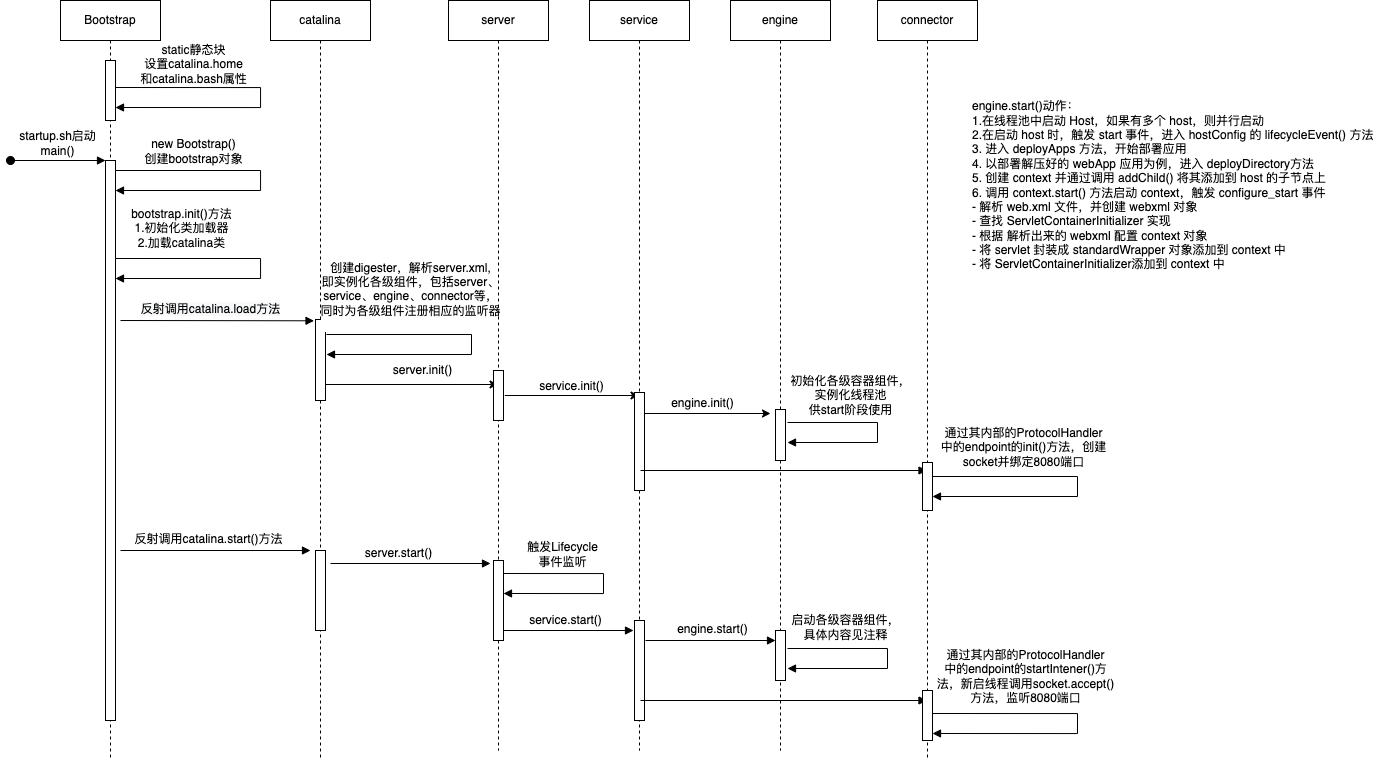

The diagram above was exported from draw.io. Its source (the exported page's mxGraphModel, read from the mxfile embedded in the PNG):
<mxGraphModel dx="1453" dy="952" grid="1" gridSize="10" guides="1" tooltips="1" connect="1" arrows="1" fold="1" page="1" pageScale="1" pageWidth="1100" pageHeight="850" background="none" math="0" shadow="0">
  <root>
    <mxCell id="0" />
    <mxCell id="1" parent="0" />
    <mxCell id="wH8wZP3BYNvLS0moJfGZ-1" value="Bootstrap" style="shape=umlLifeline;perimeter=lifelinePerimeter;whiteSpace=wrap;html=1;container=1;collapsible=0;recursiveResize=0;outlineConnect=0;" parent="1" vertex="1">
      <mxGeometry x="220" y="10" width="100" height="760" as="geometry" />
    </mxCell>
    <mxCell id="wH8wZP3BYNvLS0moJfGZ-2" value="" style="html=1;points=[];perimeter=orthogonalPerimeter;" parent="wH8wZP3BYNvLS0moJfGZ-1" vertex="1">
      <mxGeometry x="45" y="60" width="10" height="60" as="geometry" />
    </mxCell>
    <mxCell id="wH8wZP3BYNvLS0moJfGZ-12" value="" style="html=1;points=[];perimeter=orthogonalPerimeter;" parent="wH8wZP3BYNvLS0moJfGZ-1" vertex="1">
      <mxGeometry x="45" y="160" width="10" height="560" as="geometry" />
    </mxCell>
    <mxCell id="wH8wZP3BYNvLS0moJfGZ-13" value="startup.sh启动&lt;br&gt;main()" style="html=1;verticalAlign=bottom;startArrow=oval;endArrow=block;startSize=8;rounded=0;" parent="wH8wZP3BYNvLS0moJfGZ-1" target="wH8wZP3BYNvLS0moJfGZ-12" edge="1">
      <mxGeometry relative="1" as="geometry">
        <mxPoint x="-50" y="160" as="sourcePoint" />
      </mxGeometry>
    </mxCell>
    <mxCell id="wH8wZP3BYNvLS0moJfGZ-53" value="" style="endArrow=block;endFill=1;html=1;align=left;verticalAlign=top;rounded=0;" parent="wH8wZP3BYNvLS0moJfGZ-1" edge="1">
      <mxGeometry x="-1" relative="1" as="geometry">
        <mxPoint x="60" y="550" as="sourcePoint" />
        <mxPoint x="250" y="550" as="targetPoint" />
      </mxGeometry>
    </mxCell>
    <mxCell id="wH8wZP3BYNvLS0moJfGZ-54" value="反射调用catalina.start()方法" style="edgeLabel;html=1;align=center;verticalAlign=middle;resizable=0;points=[];" parent="wH8wZP3BYNvLS0moJfGZ-53" vertex="1" connectable="0">
      <mxGeometry x="-0.1737" y="1" relative="1" as="geometry">
        <mxPoint x="9" y="-11" as="offset" />
      </mxGeometry>
    </mxCell>
    <mxCell id="wH8wZP3BYNvLS0moJfGZ-8" value="" style="edgeStyle=orthogonalEdgeStyle;html=1;align=left;spacingLeft=2;endArrow=block;rounded=0;elbow=vertical;" parent="1" edge="1">
      <mxGeometry relative="1" as="geometry">
        <mxPoint x="275" y="97" as="sourcePoint" />
        <Array as="points">
          <mxPoint x="420" y="97" />
          <mxPoint x="420" y="117" />
        </Array>
        <mxPoint x="275" y="117" as="targetPoint" />
      </mxGeometry>
    </mxCell>
    <mxCell id="wH8wZP3BYNvLS0moJfGZ-9" value="&lt;span style=&quot;font-size: 11px&quot;&gt;static静态块&lt;br&gt;设置catalina.home&lt;br&gt;和catalina.bash属性&lt;br&gt;&lt;/span&gt;" style="edgeLabel;html=1;align=center;verticalAlign=middle;resizable=0;points=[];" parent="wH8wZP3BYNvLS0moJfGZ-8" vertex="1" connectable="0">
      <mxGeometry x="-0.6" y="1" relative="1" as="geometry">
        <mxPoint x="15" y="-23" as="offset" />
      </mxGeometry>
    </mxCell>
    <mxCell id="wH8wZP3BYNvLS0moJfGZ-32" value="" style="edgeStyle=none;rounded=0;orthogonalLoop=1;jettySize=auto;html=1;" parent="1" target="wH8wZP3BYNvLS0moJfGZ-30" edge="1">
      <mxGeometry relative="1" as="geometry">
        <mxPoint x="485.25" y="394.0000000000002" as="sourcePoint" />
      </mxGeometry>
    </mxCell>
    <mxCell id="wH8wZP3BYNvLS0moJfGZ-10" value="catalina" style="shape=umlLifeline;perimeter=lifelinePerimeter;whiteSpace=wrap;html=1;container=1;collapsible=0;recursiveResize=0;outlineConnect=0;" parent="1" vertex="1">
      <mxGeometry x="430" y="10" width="100" height="760" as="geometry" />
    </mxCell>
    <mxCell id="wH8wZP3BYNvLS0moJfGZ-18" value="" style="html=1;points=[];perimeter=orthogonalPerimeter;" parent="wH8wZP3BYNvLS0moJfGZ-10" vertex="1">
      <mxGeometry x="45" y="319" width="10" height="81" as="geometry" />
    </mxCell>
    <mxCell id="wH8wZP3BYNvLS0moJfGZ-52" value="" style="html=1;points=[];perimeter=orthogonalPerimeter;" parent="wH8wZP3BYNvLS0moJfGZ-10" vertex="1">
      <mxGeometry x="45" y="550" width="10" height="80" as="geometry" />
    </mxCell>
    <mxCell id="wH8wZP3BYNvLS0moJfGZ-56" value="" style="endArrow=block;endFill=1;html=1;edgeStyle=orthogonalEdgeStyle;align=left;verticalAlign=top;rounded=0;" parent="wH8wZP3BYNvLS0moJfGZ-10" edge="1">
      <mxGeometry x="-1" relative="1" as="geometry">
        <mxPoint x="60" y="563" as="sourcePoint" />
        <mxPoint x="220" y="563" as="targetPoint" />
      </mxGeometry>
    </mxCell>
    <mxCell id="wH8wZP3BYNvLS0moJfGZ-57" value="server.start()" style="edgeLabel;html=1;align=center;verticalAlign=middle;resizable=0;points=[];" parent="wH8wZP3BYNvLS0moJfGZ-56" vertex="1" connectable="0">
      <mxGeometry x="-0.1906" y="2" relative="1" as="geometry">
        <mxPoint x="3" y="-9" as="offset" />
      </mxGeometry>
    </mxCell>
    <mxCell id="wH8wZP3BYNvLS0moJfGZ-14" value="" style="edgeStyle=orthogonalEdgeStyle;html=1;align=left;spacingLeft=2;endArrow=block;rounded=0;elbow=vertical;" parent="1" edge="1">
      <mxGeometry relative="1" as="geometry">
        <mxPoint x="275" y="180" as="sourcePoint" />
        <Array as="points">
          <mxPoint x="420" y="180" />
          <mxPoint x="420" y="200" />
        </Array>
        <mxPoint x="275" y="200" as="targetPoint" />
      </mxGeometry>
    </mxCell>
    <mxCell id="wH8wZP3BYNvLS0moJfGZ-15" value="&lt;span style=&quot;font-size: 11px&quot;&gt;new Bootstrap()&lt;/span&gt;&lt;br&gt;&lt;span style=&quot;font-size: 11px&quot;&gt;创建bootstrap对象&lt;/span&gt;" style="edgeLabel;html=1;align=center;verticalAlign=middle;resizable=0;points=[];" parent="wH8wZP3BYNvLS0moJfGZ-14" vertex="1" connectable="0">
      <mxGeometry x="-0.6" y="1" relative="1" as="geometry">
        <mxPoint x="15" y="-19" as="offset" />
      </mxGeometry>
    </mxCell>
    <mxCell id="wH8wZP3BYNvLS0moJfGZ-16" value="" style="edgeStyle=orthogonalEdgeStyle;html=1;align=left;spacingLeft=2;endArrow=block;rounded=0;elbow=vertical;" parent="1" edge="1">
      <mxGeometry relative="1" as="geometry">
        <mxPoint x="275" y="268" as="sourcePoint" />
        <Array as="points">
          <mxPoint x="420" y="268" />
          <mxPoint x="420" y="288" />
        </Array>
        <mxPoint x="275" y="288" as="targetPoint" />
      </mxGeometry>
    </mxCell>
    <mxCell id="wH8wZP3BYNvLS0moJfGZ-17" value="&lt;span style=&quot;font-size: 11px&quot;&gt;bootstrap.init()方法&lt;/span&gt;&lt;br&gt;&lt;span style=&quot;font-size: 11px&quot;&gt;1.初始化类加载器&lt;/span&gt;&lt;br&gt;&lt;span style=&quot;font-size: 11px&quot;&gt;2.加载catalina类&lt;/span&gt;" style="edgeLabel;html=1;align=center;verticalAlign=middle;resizable=0;points=[];" parent="wH8wZP3BYNvLS0moJfGZ-16" vertex="1" connectable="0">
      <mxGeometry x="-0.6" y="1" relative="1" as="geometry">
        <mxPoint x="3" y="-30" as="offset" />
      </mxGeometry>
    </mxCell>
    <mxCell id="wH8wZP3BYNvLS0moJfGZ-21" value="" style="endArrow=block;endFill=1;html=1;align=left;verticalAlign=top;rounded=0;entryX=-0.148;entryY=0.016;entryDx=0;entryDy=0;entryPerimeter=0;" parent="1" target="wH8wZP3BYNvLS0moJfGZ-18" edge="1">
      <mxGeometry x="-1" relative="1" as="geometry">
        <mxPoint x="280" y="330" as="sourcePoint" />
        <mxPoint x="550" y="329" as="targetPoint" />
      </mxGeometry>
    </mxCell>
    <mxCell id="wH8wZP3BYNvLS0moJfGZ-78" value="&lt;span style=&quot;font-size: 12px ; background-color: rgb(248 , 249 , 250)&quot;&gt;反射调用catalina.load方法&lt;/span&gt;" style="edgeLabel;html=1;align=center;verticalAlign=middle;resizable=0;points=[];" parent="wH8wZP3BYNvLS0moJfGZ-21" vertex="1" connectable="0">
      <mxGeometry x="-0.2016" y="-1" relative="1" as="geometry">
        <mxPoint x="12" y="-13" as="offset" />
      </mxGeometry>
    </mxCell>
    <mxCell id="wH8wZP3BYNvLS0moJfGZ-24" value="" style="edgeStyle=orthogonalEdgeStyle;html=1;align=left;spacingLeft=2;endArrow=block;rounded=0;elbow=vertical;" parent="1" edge="1">
      <mxGeometry relative="1" as="geometry">
        <mxPoint x="486" y="344" as="sourcePoint" />
        <Array as="points">
          <mxPoint x="631" y="344" />
          <mxPoint x="631" y="364" />
        </Array>
        <mxPoint x="486" y="364" as="targetPoint" />
      </mxGeometry>
    </mxCell>
    <mxCell id="wH8wZP3BYNvLS0moJfGZ-25" value="&lt;span style=&quot;font-size: 11px&quot;&gt;创建digester，解析server.xml,&lt;br&gt;即实例化各级组件，包括server、&lt;br&gt;service、engine、connector等，&lt;br&gt;同时为各级组件注册相应的监听器&lt;br&gt;&lt;br&gt;&lt;/span&gt;" style="edgeLabel;html=1;align=center;verticalAlign=middle;resizable=0;points=[];" parent="wH8wZP3BYNvLS0moJfGZ-24" vertex="1" connectable="0">
      <mxGeometry x="-0.6" y="1" relative="1" as="geometry">
        <mxPoint x="21" y="-38" as="offset" />
      </mxGeometry>
    </mxCell>
    <mxCell id="wH8wZP3BYNvLS0moJfGZ-36" value="" style="edgeStyle=none;rounded=0;orthogonalLoop=1;jettySize=auto;html=1;" parent="1" edge="1">
      <mxGeometry relative="1" as="geometry">
        <mxPoint x="664.25" y="405.0000000000002" as="sourcePoint" />
        <mxPoint x="798.5" y="405.0000000000002" as="targetPoint" />
      </mxGeometry>
    </mxCell>
    <mxCell id="wH8wZP3BYNvLS0moJfGZ-30" value="server" style="shape=umlLifeline;perimeter=lifelinePerimeter;whiteSpace=wrap;html=1;container=1;collapsible=0;recursiveResize=0;outlineConnect=0;" parent="1" vertex="1">
      <mxGeometry x="608" y="10" width="100" height="750" as="geometry" />
    </mxCell>
    <mxCell id="wH8wZP3BYNvLS0moJfGZ-31" value="" style="html=1;points=[];perimeter=orthogonalPerimeter;" parent="wH8wZP3BYNvLS0moJfGZ-30" vertex="1">
      <mxGeometry x="45" y="370" width="10" height="50" as="geometry" />
    </mxCell>
    <mxCell id="wH8wZP3BYNvLS0moJfGZ-55" value="" style="html=1;points=[];perimeter=orthogonalPerimeter;" parent="wH8wZP3BYNvLS0moJfGZ-30" vertex="1">
      <mxGeometry x="45" y="560" width="10" height="80" as="geometry" />
    </mxCell>
    <mxCell id="wH8wZP3BYNvLS0moJfGZ-58" value="" style="edgeStyle=orthogonalEdgeStyle;html=1;align=left;spacingLeft=2;endArrow=block;rounded=0;elbow=vertical;" parent="wH8wZP3BYNvLS0moJfGZ-30" edge="1">
      <mxGeometry relative="1" as="geometry">
        <mxPoint x="55" y="573" as="sourcePoint" />
        <Array as="points">
          <mxPoint x="155" y="573" />
          <mxPoint x="155" y="593" />
        </Array>
        <mxPoint x="55" y="593" as="targetPoint" />
      </mxGeometry>
    </mxCell>
    <mxCell id="wH8wZP3BYNvLS0moJfGZ-59" value="&lt;span style=&quot;font-size: 11px&quot;&gt;触发Lifecycle&lt;br&gt;事件监听&lt;br&gt;&lt;/span&gt;" style="edgeLabel;html=1;align=center;verticalAlign=middle;resizable=0;points=[];" parent="wH8wZP3BYNvLS0moJfGZ-58" vertex="1" connectable="0">
      <mxGeometry x="-0.6" y="1" relative="1" as="geometry">
        <mxPoint x="15" y="-19" as="offset" />
      </mxGeometry>
    </mxCell>
    <mxCell id="wH8wZP3BYNvLS0moJfGZ-61" value="" style="endArrow=block;endFill=1;html=1;edgeStyle=orthogonalEdgeStyle;align=left;verticalAlign=top;rounded=0;" parent="wH8wZP3BYNvLS0moJfGZ-30" edge="1">
      <mxGeometry x="-1" relative="1" as="geometry">
        <mxPoint x="55" y="630" as="sourcePoint" />
        <mxPoint x="185" y="630" as="targetPoint" />
      </mxGeometry>
    </mxCell>
    <mxCell id="wH8wZP3BYNvLS0moJfGZ-62" value="service.start()" style="edgeLabel;html=1;align=center;verticalAlign=middle;resizable=0;points=[];" parent="wH8wZP3BYNvLS0moJfGZ-61" vertex="1" connectable="0">
      <mxGeometry x="-0.05" relative="1" as="geometry">
        <mxPoint y="-11" as="offset" />
      </mxGeometry>
    </mxCell>
    <mxCell id="wH8wZP3BYNvLS0moJfGZ-33" value="server.init()" style="text;html=1;align=center;verticalAlign=middle;resizable=0;points=[];autosize=1;strokeColor=none;fillColor=none;" parent="1" vertex="1">
      <mxGeometry x="547" y="370" width="70" height="20" as="geometry" />
    </mxCell>
    <mxCell id="wH8wZP3BYNvLS0moJfGZ-40" value="" style="edgeStyle=none;rounded=0;orthogonalLoop=1;jettySize=auto;html=1;" parent="1" edge="1">
      <mxGeometry relative="1" as="geometry">
        <mxPoint x="798.25" y="423.0000000000002" as="sourcePoint" />
        <mxPoint x="930" y="423" as="targetPoint" />
      </mxGeometry>
    </mxCell>
    <mxCell id="wH8wZP3BYNvLS0moJfGZ-34" value="service" style="shape=umlLifeline;perimeter=lifelinePerimeter;whiteSpace=wrap;html=1;container=1;collapsible=0;recursiveResize=0;outlineConnect=0;" parent="1" vertex="1">
      <mxGeometry x="749" y="10" width="100" height="750" as="geometry" />
    </mxCell>
    <mxCell id="wH8wZP3BYNvLS0moJfGZ-35" value="" style="html=1;points=[];perimeter=orthogonalPerimeter;" parent="wH8wZP3BYNvLS0moJfGZ-34" vertex="1">
      <mxGeometry x="45" y="392" width="10" height="98" as="geometry" />
    </mxCell>
    <mxCell id="wH8wZP3BYNvLS0moJfGZ-60" value="" style="html=1;points=[];perimeter=orthogonalPerimeter;" parent="wH8wZP3BYNvLS0moJfGZ-34" vertex="1">
      <mxGeometry x="45" y="620" width="10" height="100" as="geometry" />
    </mxCell>
    <mxCell id="wH8wZP3BYNvLS0moJfGZ-64" value="" style="endArrow=block;endFill=1;html=1;edgeStyle=orthogonalEdgeStyle;align=left;verticalAlign=top;rounded=0;" parent="wH8wZP3BYNvLS0moJfGZ-34" edge="1">
      <mxGeometry x="-1" relative="1" as="geometry">
        <mxPoint x="56" y="640" as="sourcePoint" />
        <mxPoint x="186" y="640" as="targetPoint" />
      </mxGeometry>
    </mxCell>
    <mxCell id="wH8wZP3BYNvLS0moJfGZ-65" value="engine.start()" style="edgeLabel;html=1;align=center;verticalAlign=middle;resizable=0;points=[];" parent="wH8wZP3BYNvLS0moJfGZ-64" vertex="1" connectable="0">
      <mxGeometry x="0.1885" y="-1" relative="1" as="geometry">
        <mxPoint x="-11" y="-13" as="offset" />
      </mxGeometry>
    </mxCell>
    <mxCell id="wH8wZP3BYNvLS0moJfGZ-75" value="" style="endArrow=block;endFill=1;html=1;align=left;verticalAlign=top;rounded=0;" parent="wH8wZP3BYNvLS0moJfGZ-34" target="wH8wZP3BYNvLS0moJfGZ-42" edge="1">
      <mxGeometry x="-1" relative="1" as="geometry">
        <mxPoint x="51" y="470" as="sourcePoint" />
        <mxPoint x="211" y="470" as="targetPoint" />
      </mxGeometry>
    </mxCell>
    <mxCell id="wH8wZP3BYNvLS0moJfGZ-79" value="" style="endArrow=block;endFill=1;html=1;align=left;verticalAlign=top;rounded=0;" parent="wH8wZP3BYNvLS0moJfGZ-34" target="wH8wZP3BYNvLS0moJfGZ-42" edge="1">
      <mxGeometry x="-1" relative="1" as="geometry">
        <mxPoint x="51" y="700" as="sourcePoint" />
        <mxPoint x="211" y="700" as="targetPoint" />
      </mxGeometry>
    </mxCell>
    <mxCell id="wH8wZP3BYNvLS0moJfGZ-37" value="service.init()" style="text;html=1;align=center;verticalAlign=middle;resizable=0;points=[];autosize=1;strokeColor=none;fillColor=none;" parent="1" vertex="1">
      <mxGeometry x="691" y="386" width="80" height="20" as="geometry" />
    </mxCell>
    <mxCell id="wH8wZP3BYNvLS0moJfGZ-38" value="engine" style="shape=umlLifeline;perimeter=lifelinePerimeter;whiteSpace=wrap;html=1;container=1;collapsible=0;recursiveResize=0;outlineConnect=0;" parent="1" vertex="1">
      <mxGeometry x="890" y="10" width="100" height="750" as="geometry" />
    </mxCell>
    <mxCell id="wH8wZP3BYNvLS0moJfGZ-39" value="" style="html=1;points=[];perimeter=orthogonalPerimeter;" parent="wH8wZP3BYNvLS0moJfGZ-38" vertex="1">
      <mxGeometry x="45" y="409" width="10" height="51" as="geometry" />
    </mxCell>
    <mxCell id="wH8wZP3BYNvLS0moJfGZ-63" value="" style="html=1;points=[];perimeter=orthogonalPerimeter;" parent="wH8wZP3BYNvLS0moJfGZ-38" vertex="1">
      <mxGeometry x="45" y="630" width="10" height="50" as="geometry" />
    </mxCell>
    <mxCell id="wH8wZP3BYNvLS0moJfGZ-41" value="engine.init()" style="text;html=1;align=center;verticalAlign=middle;resizable=0;points=[];autosize=1;strokeColor=none;fillColor=none;" parent="1" vertex="1">
      <mxGeometry x="822" y="403" width="80" height="20" as="geometry" />
    </mxCell>
    <mxCell id="wH8wZP3BYNvLS0moJfGZ-42" value="connector" style="shape=umlLifeline;perimeter=lifelinePerimeter;whiteSpace=wrap;html=1;container=1;collapsible=0;recursiveResize=0;outlineConnect=0;" parent="1" vertex="1">
      <mxGeometry x="1037" y="10" width="100" height="760" as="geometry" />
    </mxCell>
    <mxCell id="wH8wZP3BYNvLS0moJfGZ-43" value="" style="html=1;points=[];perimeter=orthogonalPerimeter;" parent="wH8wZP3BYNvLS0moJfGZ-42" vertex="1">
      <mxGeometry x="45" y="462" width="10" height="48" as="geometry" />
    </mxCell>
    <mxCell id="wH8wZP3BYNvLS0moJfGZ-66" value="" style="html=1;points=[];perimeter=orthogonalPerimeter;" parent="wH8wZP3BYNvLS0moJfGZ-42" vertex="1">
      <mxGeometry x="45" y="690" width="10" height="50" as="geometry" />
    </mxCell>
    <mxCell id="wH8wZP3BYNvLS0moJfGZ-46" value="" style="edgeStyle=orthogonalEdgeStyle;html=1;align=left;spacingLeft=2;endArrow=block;rounded=0;elbow=vertical;" parent="1" edge="1">
      <mxGeometry relative="1" as="geometry">
        <mxPoint x="1092" y="486" as="sourcePoint" />
        <Array as="points">
          <mxPoint x="1237" y="486" />
          <mxPoint x="1237" y="506" />
        </Array>
        <mxPoint x="1092" y="506" as="targetPoint" />
      </mxGeometry>
    </mxCell>
    <mxCell id="wH8wZP3BYNvLS0moJfGZ-47" value="&lt;span style=&quot;font-size: 11px&quot;&gt;通过其内部的ProtocolHandler&lt;br&gt;&lt;/span&gt;中的endpoint的init()方法，创建&lt;br&gt;socket并绑定8080端口" style="edgeLabel;html=1;align=center;verticalAlign=middle;resizable=0;points=[];" parent="wH8wZP3BYNvLS0moJfGZ-46" vertex="1" connectable="0">
      <mxGeometry x="-0.6" y="1" relative="1" as="geometry">
        <mxPoint x="28" y="-29" as="offset" />
      </mxGeometry>
    </mxCell>
    <mxCell id="wH8wZP3BYNvLS0moJfGZ-69" value="" style="edgeStyle=orthogonalEdgeStyle;html=1;align=left;spacingLeft=2;endArrow=block;rounded=0;elbow=vertical;" parent="1" edge="1">
      <mxGeometry relative="1" as="geometry">
        <mxPoint x="1092" y="723.0000000000002" as="sourcePoint" />
        <Array as="points">
          <mxPoint x="1237" y="723" />
          <mxPoint x="1237" y="743" />
        </Array>
        <mxPoint x="1092" y="743.0000000000002" as="targetPoint" />
      </mxGeometry>
    </mxCell>
    <mxCell id="wH8wZP3BYNvLS0moJfGZ-70" value="&lt;span style=&quot;font-size: 11px&quot;&gt;通过其内部的ProtocolHandler&lt;br&gt;&lt;/span&gt;中的endpoint的startIntener()方&lt;br&gt;法，新启线程调用socket.accept()&lt;br&gt;方法，监听8080端口" style="edgeLabel;html=1;align=center;verticalAlign=middle;resizable=0;points=[];" parent="wH8wZP3BYNvLS0moJfGZ-69" vertex="1" connectable="0">
      <mxGeometry x="-0.6" y="1" relative="1" as="geometry">
        <mxPoint x="30" y="-37" as="offset" />
      </mxGeometry>
    </mxCell>
    <mxCell id="wH8wZP3BYNvLS0moJfGZ-73" value="" style="edgeStyle=orthogonalEdgeStyle;html=1;align=left;spacingLeft=2;endArrow=block;rounded=0;elbow=vertical;" parent="1" edge="1">
      <mxGeometry relative="1" as="geometry">
        <mxPoint x="947" y="432" as="sourcePoint" />
        <Array as="points">
          <mxPoint x="1037" y="432" />
          <mxPoint x="1037" y="452" />
        </Array>
        <mxPoint x="947" y="452" as="targetPoint" />
      </mxGeometry>
    </mxCell>
    <mxCell id="wH8wZP3BYNvLS0moJfGZ-74" value="&lt;span style=&quot;font-size: 11px&quot;&gt;初始化各级容器组件，&lt;br&gt;实例化线程池&lt;br&gt;供start阶段使用&lt;br&gt;&lt;/span&gt;" style="edgeLabel;html=1;align=center;verticalAlign=middle;resizable=0;points=[];" parent="wH8wZP3BYNvLS0moJfGZ-73" vertex="1" connectable="0">
      <mxGeometry x="-0.6" y="1" relative="1" as="geometry">
        <mxPoint x="22" y="-27" as="offset" />
      </mxGeometry>
    </mxCell>
    <mxCell id="wH8wZP3BYNvLS0moJfGZ-76" value="" style="edgeStyle=orthogonalEdgeStyle;html=1;align=left;spacingLeft=2;endArrow=block;rounded=0;elbow=vertical;" parent="1" edge="1">
      <mxGeometry relative="1" as="geometry">
        <mxPoint x="947" y="658" as="sourcePoint" />
        <Array as="points">
          <mxPoint x="1047" y="658" />
          <mxPoint x="1047" y="678" />
        </Array>
        <mxPoint x="947" y="678" as="targetPoint" />
      </mxGeometry>
    </mxCell>
    <mxCell id="wH8wZP3BYNvLS0moJfGZ-77" value="&lt;span style=&quot;font-size: 11px&quot;&gt;启动各级容器组件，&lt;br&gt;具体内容见注释&lt;br&gt;&lt;/span&gt;" style="edgeLabel;html=1;align=center;verticalAlign=middle;resizable=0;points=[];" parent="wH8wZP3BYNvLS0moJfGZ-76" vertex="1" connectable="0">
      <mxGeometry x="-0.6" y="1" relative="1" as="geometry">
        <mxPoint x="14" y="-21" as="offset" />
      </mxGeometry>
    </mxCell>
    <mxCell id="wH8wZP3BYNvLS0moJfGZ-82" value="engine.start()动作：&lt;br&gt;&lt;div&gt;&lt;span&gt;1.在线程池中启动 Host，如果有多个 host，则并行启动&lt;/span&gt;&lt;/div&gt;&lt;div&gt;&lt;span&gt;2.在启动 host 时，触发 start 事件，进入 hostConfig 的 lifecycleEvent() 方法&lt;/span&gt;&lt;/div&gt;3. 进入 deployApps 方法，开始部署应用&lt;br&gt;4. 以部署解压好的 webApp 应用为例，进入&amp;nbsp;deployDirectory方法&lt;br&gt;5. 创建 context 并通过调用 addChild() 将其添加到 host 的子节点上&lt;br&gt;6. 调用 context.start() 方法启动 context，触发&amp;nbsp;configure_start 事件&lt;br&gt;&lt;span&gt;&#09;&lt;/span&gt;&lt;span&gt;&#09;&lt;/span&gt;- 解析 web.xml 文件，并创建 webxml 对象&lt;br&gt;&lt;span&gt;&#09;&lt;/span&gt;&lt;span&gt;&#09;&lt;/span&gt;- 查找&amp;nbsp;ServletContainerInitializer 实现&lt;br&gt;&lt;span&gt;&#09;&lt;/span&gt;- 根据 解析出来的 webxml 配置 context 对象&lt;br&gt;&lt;span&gt;&#09;&lt;/span&gt;- 将 servlet 封装成 standardWrapper 对象添加到 context 中&lt;br&gt;&lt;span&gt;&#09;&lt;/span&gt;- 将 ServletContainerInitializer添加到 context 中" style="text;html=1;align=left;verticalAlign=middle;resizable=0;points=[];autosize=1;strokeColor=none;fillColor=none;" parent="1" vertex="1">
      <mxGeometry x="1130" y="110" width="420" height="170" as="geometry" />
    </mxCell>
  </root>
</mxGraphModel>